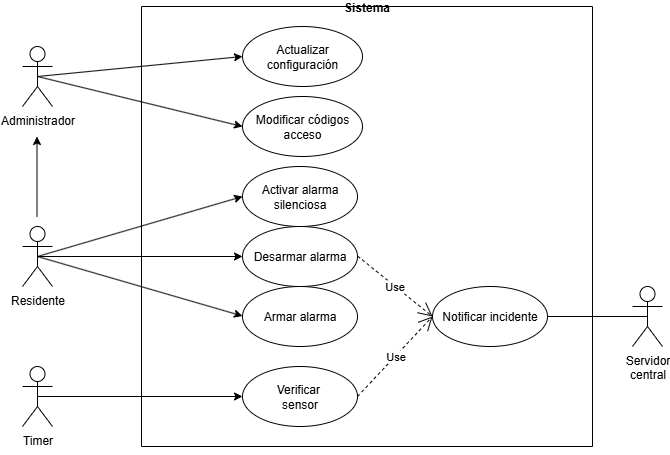

The diagram above was exported from draw.io. Its source (the exported page's mxGraphModel, read from the mxfile embedded in the PNG):
<mxGraphModel dx="946" dy="1772" grid="1" gridSize="10" guides="1" tooltips="1" connect="1" arrows="1" fold="1" page="1" pageScale="1" pageWidth="827" pageHeight="1169" math="0" shadow="0">
  <root>
    <mxCell id="0" />
    <mxCell id="1" parent="0" />
    <mxCell id="bE1fMMaBjShANDZMzFts-9" value="Sistema" style="swimlane;startSize=0;" parent="1" vertex="1">
      <mxGeometry x="219" y="-240" width="451" height="440" as="geometry" />
    </mxCell>
    <mxCell id="bE1fMMaBjShANDZMzFts-6" value="Actualizar configuración" style="ellipse;whiteSpace=wrap;html=1;" parent="bE1fMMaBjShANDZMzFts-9" vertex="1">
      <mxGeometry x="101" y="20" width="120" height="60" as="geometry" />
    </mxCell>
    <mxCell id="3yawdOKBSbXpGwttdyqn-12" value="Activar alarma silenciosa" style="ellipse;whiteSpace=wrap;html=1;" parent="bE1fMMaBjShANDZMzFts-9" vertex="1">
      <mxGeometry x="101" y="160" width="115" height="60" as="geometry" />
    </mxCell>
    <mxCell id="Wxc5QN3vOKTPyTnCWBUi-1" value="Modificar códigos acceso" style="ellipse;whiteSpace=wrap;html=1;" parent="bE1fMMaBjShANDZMzFts-9" vertex="1">
      <mxGeometry x="101" y="90" width="120" height="60" as="geometry" />
    </mxCell>
    <mxCell id="quZOHEiohPwOUU2O6_FW-2" value="Desarmar alarma" style="ellipse;whiteSpace=wrap;html=1;" vertex="1" parent="bE1fMMaBjShANDZMzFts-9">
      <mxGeometry x="101" y="220" width="115" height="60" as="geometry" />
    </mxCell>
    <mxCell id="quZOHEiohPwOUU2O6_FW-1" value="Armar alarma" style="ellipse;whiteSpace=wrap;html=1;" vertex="1" parent="bE1fMMaBjShANDZMzFts-9">
      <mxGeometry x="101" y="280" width="115" height="60" as="geometry" />
    </mxCell>
    <mxCell id="quZOHEiohPwOUU2O6_FW-3" value="" style="endArrow=classic;html=1;rounded=0;exitX=0.5;exitY=0.5;exitDx=0;exitDy=0;exitPerimeter=0;entryX=0;entryY=0.5;entryDx=0;entryDy=0;" edge="1" parent="bE1fMMaBjShANDZMzFts-9" source="bE1fMMaBjShANDZMzFts-7">
      <mxGeometry width="50" height="50" relative="1" as="geometry">
        <mxPoint x="-94" y="309.5" as="sourcePoint" />
        <mxPoint x="101" y="309.5" as="targetPoint" />
      </mxGeometry>
    </mxCell>
    <mxCell id="quZOHEiohPwOUU2O6_FW-7" value="Verificar&amp;nbsp;&lt;div&gt;sensor&lt;/div&gt;" style="ellipse;whiteSpace=wrap;html=1;" vertex="1" parent="bE1fMMaBjShANDZMzFts-9">
      <mxGeometry x="101" y="360" width="115" height="60" as="geometry" />
    </mxCell>
    <mxCell id="quZOHEiohPwOUU2O6_FW-8" value="Notificar incidente" style="ellipse;whiteSpace=wrap;html=1;" vertex="1" parent="bE1fMMaBjShANDZMzFts-9">
      <mxGeometry x="291" y="280" width="115" height="60" as="geometry" />
    </mxCell>
    <mxCell id="quZOHEiohPwOUU2O6_FW-9" value="Use" style="endArrow=open;endSize=12;dashed=1;html=1;rounded=0;entryX=0;entryY=0.5;entryDx=0;entryDy=0;" edge="1" parent="bE1fMMaBjShANDZMzFts-9" target="quZOHEiohPwOUU2O6_FW-8">
      <mxGeometry width="160" relative="1" as="geometry">
        <mxPoint x="216" y="249.5" as="sourcePoint" />
        <mxPoint x="376" y="249.5" as="targetPoint" />
      </mxGeometry>
    </mxCell>
    <mxCell id="quZOHEiohPwOUU2O6_FW-10" value="Use" style="endArrow=open;endSize=12;dashed=1;html=1;rounded=0;entryX=0;entryY=0.5;entryDx=0;entryDy=0;exitX=1;exitY=0.5;exitDx=0;exitDy=0;" edge="1" parent="bE1fMMaBjShANDZMzFts-9" source="quZOHEiohPwOUU2O6_FW-7" target="quZOHEiohPwOUU2O6_FW-8">
      <mxGeometry width="160" relative="1" as="geometry">
        <mxPoint x="321" y="330" as="sourcePoint" />
        <mxPoint x="396" y="390.5" as="targetPoint" />
      </mxGeometry>
    </mxCell>
    <mxCell id="3yawdOKBSbXpGwttdyqn-10" style="edgeStyle=orthogonalEdgeStyle;rounded=0;orthogonalLoop=1;jettySize=auto;html=1;exitX=0.5;exitY=1;exitDx=0;exitDy=0;" parent="1" source="bE1fMMaBjShANDZMzFts-9" target="bE1fMMaBjShANDZMzFts-9" edge="1">
      <mxGeometry relative="1" as="geometry" />
    </mxCell>
    <mxCell id="bE1fMMaBjShANDZMzFts-1" value="Administrador" style="shape=umlActor;verticalLabelPosition=bottom;verticalAlign=top;html=1;outlineConnect=0;" parent="1" vertex="1">
      <mxGeometry x="100" y="-200" width="30" height="60" as="geometry" />
    </mxCell>
    <mxCell id="bE1fMMaBjShANDZMzFts-5" value="" style="endArrow=classic;html=1;rounded=0;entryX=0;entryY=0.5;entryDx=0;entryDy=0;exitX=0.5;exitY=0.5;exitDx=0;exitDy=0;exitPerimeter=0;" parent="1" source="bE1fMMaBjShANDZMzFts-1" target="bE1fMMaBjShANDZMzFts-6" edge="1">
      <mxGeometry width="50" height="50" relative="1" as="geometry">
        <mxPoint x="215" y="-90" as="sourcePoint" />
        <mxPoint x="369" y="-20" as="targetPoint" />
      </mxGeometry>
    </mxCell>
    <mxCell id="bE1fMMaBjShANDZMzFts-7" value="Residente" style="shape=umlActor;verticalLabelPosition=bottom;verticalAlign=top;html=1;outlineConnect=0;" parent="1" vertex="1">
      <mxGeometry x="100" y="-20" width="30" height="60" as="geometry" />
    </mxCell>
    <mxCell id="bE1fMMaBjShANDZMzFts-11" value="" style="endArrow=classic;html=1;rounded=0;entryX=0;entryY=0.5;entryDx=0;entryDy=0;exitX=0.5;exitY=0.5;exitDx=0;exitDy=0;exitPerimeter=0;" parent="1" source="bE1fMMaBjShANDZMzFts-1" edge="1" target="Wxc5QN3vOKTPyTnCWBUi-1">
      <mxGeometry width="50" height="50" relative="1" as="geometry">
        <mxPoint x="200" y="10" as="sourcePoint" />
        <mxPoint x="353" y="-67.5" as="targetPoint" />
      </mxGeometry>
    </mxCell>
    <mxCell id="3yawdOKBSbXpGwttdyqn-13" value="" style="endArrow=classic;html=1;rounded=0;exitX=0.5;exitY=0.5;exitDx=0;exitDy=0;exitPerimeter=0;entryX=0;entryY=0.5;entryDx=0;entryDy=0;" parent="1" source="bE1fMMaBjShANDZMzFts-7" target="3yawdOKBSbXpGwttdyqn-12" edge="1">
      <mxGeometry width="50" height="50" relative="1" as="geometry">
        <mxPoint x="170" y="-1" as="sourcePoint" />
        <mxPoint x="295" y="-1" as="targetPoint" />
      </mxGeometry>
    </mxCell>
    <mxCell id="quZOHEiohPwOUU2O6_FW-4" value="" style="endArrow=classic;html=1;rounded=0;exitX=0.5;exitY=0.5;exitDx=0;exitDy=0;exitPerimeter=0;entryX=0;entryY=0.5;entryDx=0;entryDy=0;" edge="1" parent="1" source="bE1fMMaBjShANDZMzFts-7" target="quZOHEiohPwOUU2O6_FW-2">
      <mxGeometry width="50" height="50" relative="1" as="geometry">
        <mxPoint x="130" y="-40" as="sourcePoint" />
        <mxPoint x="325" y="-40" as="targetPoint" />
      </mxGeometry>
    </mxCell>
    <mxCell id="quZOHEiohPwOUU2O6_FW-5" value="Timer" style="shape=umlActor;verticalLabelPosition=bottom;verticalAlign=top;html=1;outlineConnect=0;" vertex="1" parent="1">
      <mxGeometry x="100" y="120" width="30" height="60" as="geometry" />
    </mxCell>
    <mxCell id="quZOHEiohPwOUU2O6_FW-6" value="" style="endArrow=classic;html=1;rounded=0;exitX=0.5;exitY=0.5;exitDx=0;exitDy=0;exitPerimeter=0;entryX=0;entryY=0.5;entryDx=0;entryDy=0;" edge="1" parent="1" source="quZOHEiohPwOUU2O6_FW-5" target="quZOHEiohPwOUU2O6_FW-7">
      <mxGeometry width="50" height="50" relative="1" as="geometry">
        <mxPoint x="150" y="140" as="sourcePoint" />
        <mxPoint x="219" y="109" as="targetPoint" />
      </mxGeometry>
    </mxCell>
    <mxCell id="quZOHEiohPwOUU2O6_FW-11" value="Servidor&lt;div&gt;central&lt;/div&gt;" style="shape=umlActor;verticalLabelPosition=bottom;verticalAlign=top;html=1;outlineConnect=0;" vertex="1" parent="1">
      <mxGeometry x="710" y="40" width="30" height="60" as="geometry" />
    </mxCell>
    <mxCell id="quZOHEiohPwOUU2O6_FW-13" value="" style="endArrow=none;html=1;rounded=0;entryX=0.5;entryY=0.5;entryDx=0;entryDy=0;entryPerimeter=0;exitX=1;exitY=0.5;exitDx=0;exitDy=0;" edge="1" parent="1" source="quZOHEiohPwOUU2O6_FW-8" target="quZOHEiohPwOUU2O6_FW-11">
      <mxGeometry width="50" height="50" relative="1" as="geometry">
        <mxPoint x="380" y="40" as="sourcePoint" />
        <mxPoint x="430" y="-10" as="targetPoint" />
      </mxGeometry>
    </mxCell>
    <mxCell id="quZOHEiohPwOUU2O6_FW-20" value="" style="endArrow=classic;html=1;rounded=0;" edge="1" parent="1">
      <mxGeometry width="50" height="50" relative="1" as="geometry">
        <mxPoint x="114.5" y="-30" as="sourcePoint" />
        <mxPoint x="114.5" y="-110" as="targetPoint" />
      </mxGeometry>
    </mxCell>
  </root>
</mxGraphModel>